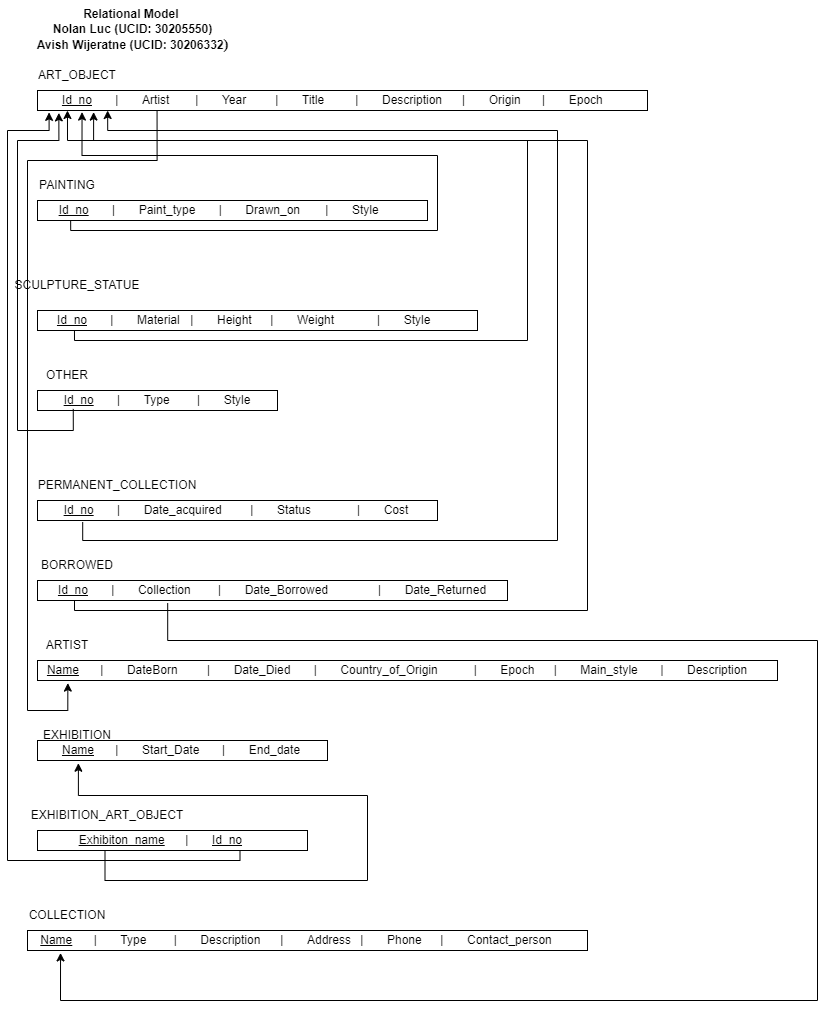

The diagram above was exported from draw.io. Its source (the exported page's mxGraphModel, read from the mxfile embedded in the PNG):
<mxGraphModel dx="1682" dy="225" grid="1" gridSize="10" guides="1" tooltips="1" connect="1" arrows="1" fold="1" page="1" pageScale="1" pageWidth="850" pageHeight="1100" math="0" shadow="0">
  <root>
    <mxCell id="0" />
    <mxCell id="1" parent="0" />
    <mxCell id="-KEbWYozJ-E0E9OejrAS-2" value="&lt;u&gt;Id_no&lt;/u&gt;&lt;span style=&quot;white-space: pre;&quot;&gt;&#09;&lt;/span&gt;| &lt;span style=&quot;white-space: pre;&quot;&gt;&#09;&lt;/span&gt;Artist&lt;span style=&quot;white-space: pre;&quot;&gt;&#09;&lt;/span&gt;|&lt;span style=&quot;white-space: pre;&quot;&gt;&#09;&lt;/span&gt;Year&lt;span style=&quot;white-space: pre;&quot;&gt;&#09;&lt;span style=&quot;white-space: pre;&quot;&gt;&#09;&lt;/span&gt;&lt;/span&gt;|&lt;span style=&quot;white-space: pre;&quot;&gt;&#09;&lt;/span&gt;Title&lt;span style=&quot;white-space: pre;&quot;&gt;&#09;&lt;/span&gt;&lt;span style=&quot;white-space: pre;&quot;&gt;&#09;&lt;/span&gt;|&lt;span style=&quot;white-space: pre;&quot;&gt;&#09;Description&lt;span style=&quot;white-space: pre;&quot;&gt;&#09;&lt;/span&gt;|&lt;span style=&quot;white-space: pre;&quot;&gt;&#09;&lt;/span&gt;Origin&lt;span style=&quot;white-space: pre;&quot;&gt;&#09;&lt;/span&gt;|&lt;span style=&quot;white-space: pre;&quot;&gt;&#09;&lt;/span&gt;Epoch&#09;&lt;/span&gt;" style="rounded=0;whiteSpace=wrap;html=1;" parent="1" vertex="1">
      <mxGeometry x="30" y="90" width="610" height="20" as="geometry" />
    </mxCell>
    <mxCell id="-KEbWYozJ-E0E9OejrAS-3" value="ART_OBJECT" style="text;html=1;align=center;verticalAlign=middle;whiteSpace=wrap;rounded=0;" parent="1" vertex="1">
      <mxGeometry x="40" y="60" width="60" height="30" as="geometry" />
    </mxCell>
    <mxCell id="-KEbWYozJ-E0E9OejrAS-4" value="&lt;u&gt;Id_no&lt;/u&gt;&lt;span style=&quot;white-space: pre;&quot;&gt;&#09;&lt;/span&gt;| &lt;span style=&quot;white-space: pre;&quot;&gt;&#09;&lt;/span&gt;Paint_type&lt;span style=&quot;white-space: pre;&quot;&gt;&#09;&lt;/span&gt;|&lt;span style=&quot;white-space: pre;&quot;&gt;&#09;&lt;/span&gt;Drawn_on&lt;span style=&quot;white-space: pre;&quot;&gt;&#09;&lt;/span&gt;|&lt;span style=&quot;white-space: pre;&quot;&gt;&#09;&lt;/span&gt;Style&lt;span style=&quot;white-space: pre;&quot;&gt;&#09;&lt;/span&gt;" style="rounded=0;whiteSpace=wrap;html=1;" parent="1" vertex="1">
      <mxGeometry x="30" y="200" width="390" height="20" as="geometry" />
    </mxCell>
    <mxCell id="-KEbWYozJ-E0E9OejrAS-5" value="PAINTING" style="text;html=1;align=center;verticalAlign=middle;whiteSpace=wrap;rounded=0;" parent="1" vertex="1">
      <mxGeometry x="30" y="170" width="60" height="30" as="geometry" />
    </mxCell>
    <mxCell id="-KEbWYozJ-E0E9OejrAS-6" value="&lt;u&gt;Id_no&lt;/u&gt;&lt;span style=&quot;white-space: pre;&quot;&gt;&#09;&lt;/span&gt;| &lt;span style=&quot;white-space: pre;&quot;&gt;&#09;&lt;/span&gt;Material&lt;span style=&quot;white-space: pre;&quot;&gt;&#09;&lt;/span&gt;|&lt;span style=&quot;white-space: pre;&quot;&gt;&#09;&lt;/span&gt;Height&lt;span style=&quot;white-space: pre;&quot;&gt;&#09;&lt;/span&gt;|&lt;span style=&quot;white-space: pre;&quot;&gt;&#09;&lt;/span&gt;Weight&lt;span style=&quot;white-space: pre;&quot;&gt;&#09;&lt;/span&gt;&lt;span style=&quot;white-space: pre;&quot;&gt;&#09;&lt;/span&gt;|&lt;span style=&quot;white-space: pre;&quot;&gt;&#09;Style&#09;&lt;/span&gt;" style="rounded=0;whiteSpace=wrap;html=1;" parent="1" vertex="1">
      <mxGeometry x="30" y="310" width="440" height="20" as="geometry" />
    </mxCell>
    <mxCell id="-KEbWYozJ-E0E9OejrAS-7" value="SCULPTURE_STATUE" style="text;html=1;align=center;verticalAlign=middle;whiteSpace=wrap;rounded=0;" parent="1" vertex="1">
      <mxGeometry x="40" y="270" width="60" height="30" as="geometry" />
    </mxCell>
    <mxCell id="-KEbWYozJ-E0E9OejrAS-8" value="&lt;u&gt;Id_no&lt;/u&gt;&lt;span style=&quot;white-space: pre;&quot;&gt;&#09;&lt;/span&gt;| &lt;span style=&quot;white-space: pre;&quot;&gt;&#09;&lt;/span&gt;Type&lt;span style=&quot;white-space: pre;&quot;&gt;&#09;&lt;/span&gt;|&lt;span style=&quot;white-space: pre;&quot;&gt;&#09;&lt;/span&gt;Style" style="rounded=0;whiteSpace=wrap;html=1;" parent="1" vertex="1">
      <mxGeometry x="30" y="390" width="240" height="20" as="geometry" />
    </mxCell>
    <mxCell id="-KEbWYozJ-E0E9OejrAS-9" value="OTHER" style="text;html=1;align=center;verticalAlign=middle;whiteSpace=wrap;rounded=0;" parent="1" vertex="1">
      <mxGeometry x="30" y="360" width="60" height="30" as="geometry" />
    </mxCell>
    <mxCell id="-KEbWYozJ-E0E9OejrAS-10" value="&lt;u&gt;Id_no&lt;/u&gt;&lt;span style=&quot;white-space: pre;&quot;&gt;&#09;&lt;/span&gt;| &lt;span style=&quot;white-space: pre;&quot;&gt;&#09;&lt;/span&gt;Date_acquired&lt;span style=&quot;white-space: pre;&quot;&gt;&#09;&lt;/span&gt;&lt;span style=&quot;white-space: pre;&quot;&gt;&#09;&lt;/span&gt;|&lt;span style=&quot;white-space: pre;&quot;&gt;&#09;&lt;/span&gt;Status&lt;span style=&quot;white-space: pre;&quot;&gt;&#09;&lt;span style=&quot;white-space: pre;&quot;&gt;&#09;&lt;/span&gt;&lt;/span&gt;|&lt;span style=&quot;white-space: pre;&quot;&gt;&#09;&lt;/span&gt;Cost&lt;span style=&quot;white-space: pre;&quot;&gt;&#09;&lt;/span&gt;" style="rounded=0;whiteSpace=wrap;html=1;" parent="1" vertex="1">
      <mxGeometry x="30" y="500" width="400" height="20" as="geometry" />
    </mxCell>
    <mxCell id="-KEbWYozJ-E0E9OejrAS-11" value="PERMANENT_COLLECTION&lt;span style=&quot;color: rgba(0, 0, 0, 0); font-family: monospace; font-size: 0px; text-align: start; text-wrap-mode: nowrap;&quot;&gt;%3CmxGraphModel%3E%3Croot%3E%3CmxCell%20id%3D%220%22%2F%3E%3CmxCell%20id%3D%221%22%20parent%3D%220%22%2F%3E%3CmxCell%20id%3D%222%22%20value%3D%22Id_no%26lt%3Bspan%20style%3D%26quot%3Bwhite-space%3A%20pre%3B%26quot%3B%26gt%3B%26%239%3B%26lt%3B%2Fspan%26gt%3B%7C%20%26lt%3Bspan%20style%3D%26quot%3Bwhite-space%3A%20pre%3B%26quot%3B%26gt%3B%26%239%3B%26lt%3B%2Fspan%26gt%3BArtist%26lt%3Bspan%20style%3D%26quot%3Bwhite-space%3A%20pre%3B%26quot%3B%26gt%3B%26%239%3B%26lt%3B%2Fspan%26gt%3B%7C%26lt%3Bspan%20style%3D%26quot%3Bwhite-space%3A%20pre%3B%26quot%3B%26gt%3B%26%239%3B%26lt%3B%2Fspan%26gt%3BYear%26lt%3Bspan%20style%3D%26quot%3Bwhite-space%3A%20pre%3B%26quot%3B%26gt%3B%26%239%3B%26lt%3Bspan%20style%3D%26quot%3Bwhite-space%3A%20pre%3B%26quot%3B%26gt%3B%26%239%3B%26lt%3B%2Fspan%26gt%3B%26lt%3B%2Fspan%26gt%3B%7C%26lt%3Bspan%20style%3D%26quot%3Bwhite-space%3A%20pre%3B%26quot%3B%26gt%3B%26%239%3B%26lt%3B%2Fspan%26gt%3BTitle%26lt%3Bspan%20style%3D%26quot%3Bwhite-space%3A%20pre%3B%26quot%3B%26gt%3B%26%239%3B%26lt%3B%2Fspan%26gt%3B%26lt%3Bspan%20style%3D%26quot%3Bwhite-space%3A%20pre%3B%26quot%3B%26gt%3B%26%239%3B%26lt%3B%2Fspan%26gt%3B%7C%26lt%3Bspan%20style%3D%26quot%3Bwhite-space%3A%20pre%3B%26quot%3B%26gt%3B%26%239%3BDescription%26lt%3Bspan%20style%3D%26quot%3Bwhite-space%3A%20pre%3B%26quot%3B%26gt%3B%26%239%3B%26lt%3B%2Fspan%26gt%3B%7C%26lt%3Bspan%20style%3D%26quot%3Bwhite-space%3A%20pre%3B%26quot%3B%26gt%3B%26%239%3B%26lt%3B%2Fspan%26gt%3BOrigin%26lt%3Bspan%20style%3D%26quot%3Bwhite-space%3A%20pre%3B%26quot%3B%26gt%3B%26%239%3B%26lt%3B%2Fspan%26gt%3B%7C%26lt%3Bspan%20style%3D%26quot%3Bwhite-space%3A%20pre%3B%26quot%3B%26gt%3B%26%239%3B%26lt%3B%2Fspan%26gt%3BEpoch%26%239%3B%26lt%3B%2Fspan%26gt%3B%22%20style%3D%22rounded%3D0%3BwhiteSpace%3Dwrap%3Bhtml%3D1%3B%22%20vertex%3D%221%22%20parent%3D%221%22%3E%3CmxGeometry%20x%3D%2240%22%20y%3D%22120%22%20width%3D%22610%22%20height%3D%2220%22%20as%3D%22geometry%22%2F%3E%3C%2FmxCell%3E%3CmxCell%20id%3D%223%22%20value%3D%22ART_OBJECT%22%20style%3D%22text%3Bhtml%3D1%3Balign%3Dcenter%3BverticalAlign%3Dmiddle%3BwhiteSpace%3Dwrap%3Brounded%3D0%3B%22%20vertex%3D%221%22%20parent%3D%221%22%3E%3CmxGeometry%20x%3D%2250%22%20y%3D%2290%22%20width%3D%2260%22%20height%3D%2230%22%20as%3D%22geometry%22%2F%3E%3C%2FmxCell%3E%3C%2Froot%3E%3C%2FmxGraphModel%3E&lt;/span&gt;" style="text;html=1;align=center;verticalAlign=middle;whiteSpace=wrap;rounded=0;" parent="1" vertex="1">
      <mxGeometry x="80" y="470" width="60" height="30" as="geometry" />
    </mxCell>
    <mxCell id="-KEbWYozJ-E0E9OejrAS-12" value="&lt;u&gt;Id_no&lt;/u&gt;&lt;span style=&quot;white-space: pre;&quot;&gt;&#09;&lt;/span&gt;| &lt;span style=&quot;white-space: pre;&quot;&gt;&#09;&lt;/span&gt;Collection&lt;span style=&quot;white-space: pre;&quot;&gt;&#09;&lt;/span&gt;|&lt;span style=&quot;white-space: pre;&quot;&gt;&#09;&lt;/span&gt;Date_Borrowed&lt;span style=&quot;white-space: pre;&quot;&gt;&#09;&lt;span style=&quot;white-space: pre;&quot;&gt;&#09;&lt;/span&gt;&lt;/span&gt;|&lt;span style=&quot;white-space: pre;&quot;&gt;&#09;&lt;/span&gt;Date_Returned" style="rounded=0;whiteSpace=wrap;html=1;" parent="1" vertex="1">
      <mxGeometry x="30" y="580" width="470" height="20" as="geometry" />
    </mxCell>
    <mxCell id="-KEbWYozJ-E0E9OejrAS-13" value="BORROWED" style="text;html=1;align=center;verticalAlign=middle;whiteSpace=wrap;rounded=0;" parent="1" vertex="1">
      <mxGeometry x="40" y="550" width="60" height="30" as="geometry" />
    </mxCell>
    <mxCell id="-KEbWYozJ-E0E9OejrAS-14" value="&lt;u&gt;Name&lt;span style=&quot;white-space: pre;&quot;&gt;&#09;&lt;/span&gt;&lt;/u&gt;| &lt;span style=&quot;white-space: pre;&quot;&gt;&#09;&lt;/span&gt;DateBorn&lt;span style=&quot;white-space: pre;&quot;&gt;&#09;&lt;/span&gt;&lt;span style=&quot;white-space: pre;&quot;&gt;&#09;&lt;/span&gt;|&lt;span style=&quot;white-space: pre;&quot;&gt;&#09;&lt;/span&gt;Date_Died&lt;span style=&quot;white-space: pre;&quot;&gt;&lt;span style=&quot;white-space: pre;&quot;&gt;&#09;&lt;/span&gt;&lt;/span&gt;|&lt;span style=&quot;white-space: pre;&quot;&gt;&#09;&lt;/span&gt;Country_of_Origin&lt;span style=&quot;white-space: pre;&quot;&gt;&#09;&lt;/span&gt;&lt;span style=&quot;white-space: pre;&quot;&gt;&#09;&lt;/span&gt;|&lt;span style=&quot;white-space: pre;&quot;&gt;&#09;Epoch&lt;span style=&quot;white-space: pre;&quot;&gt;&#09;&lt;/span&gt;|&lt;span style=&quot;white-space: pre;&quot;&gt;&#09;&lt;/span&gt;Main_style&lt;span style=&quot;white-space: pre;&quot;&gt;&#09;&lt;/span&gt;|&lt;span style=&quot;white-space: pre;&quot;&gt;&#09;&lt;/span&gt;Description&#09;&lt;/span&gt;" style="rounded=0;whiteSpace=wrap;html=1;" parent="1" vertex="1">
      <mxGeometry x="30" y="660" width="740" height="20" as="geometry" />
    </mxCell>
    <mxCell id="-KEbWYozJ-E0E9OejrAS-15" value="ARTIST" style="text;html=1;align=center;verticalAlign=middle;whiteSpace=wrap;rounded=0;" parent="1" vertex="1">
      <mxGeometry x="30" y="630" width="60" height="30" as="geometry" />
    </mxCell>
    <mxCell id="-KEbWYozJ-E0E9OejrAS-16" value="&lt;u&gt;Name&lt;/u&gt;&lt;span style=&quot;white-space: pre;&quot;&gt;&#09;&lt;/span&gt;| &lt;span style=&quot;white-space: pre;&quot;&gt;&#09;&lt;/span&gt;Start_Date&lt;span style=&quot;white-space: pre;&quot;&gt;&#09;&lt;/span&gt;|&lt;span style=&quot;white-space: pre;&quot;&gt;&#09;&lt;/span&gt;End_date&lt;span style=&quot;white-space: pre;&quot;&gt;&#09;&lt;/span&gt;" style="rounded=0;whiteSpace=wrap;html=1;" parent="1" vertex="1">
      <mxGeometry x="30" y="740" width="290" height="20" as="geometry" />
    </mxCell>
    <mxCell id="-KEbWYozJ-E0E9OejrAS-17" value="EXHIBITION" style="text;html=1;align=center;verticalAlign=middle;whiteSpace=wrap;rounded=0;" parent="1" vertex="1">
      <mxGeometry x="40" y="720" width="60" height="30" as="geometry" />
    </mxCell>
    <mxCell id="-KEbWYozJ-E0E9OejrAS-18" value="&lt;u&gt;Exhibiton_name&lt;/u&gt;&lt;span style=&quot;white-space: pre;&quot;&gt;&#09;&lt;/span&gt;| &lt;span style=&quot;white-space: pre;&quot;&gt;&#09;&lt;/span&gt;&lt;u&gt;Id_no&lt;/u&gt;&lt;span style=&quot;white-space: pre;&quot;&gt;&#09;&lt;/span&gt;" style="rounded=0;whiteSpace=wrap;html=1;" parent="1" vertex="1">
      <mxGeometry x="30" y="830" width="270" height="20" as="geometry" />
    </mxCell>
    <mxCell id="-KEbWYozJ-E0E9OejrAS-19" value="EXHIBITION_ART_OBJECT" style="text;html=1;align=center;verticalAlign=middle;whiteSpace=wrap;rounded=0;" parent="1" vertex="1">
      <mxGeometry x="70" y="800" width="60" height="30" as="geometry" />
    </mxCell>
    <mxCell id="-KEbWYozJ-E0E9OejrAS-20" value="&lt;u&gt;Name&lt;/u&gt;&lt;span style=&quot;white-space: pre;&quot;&gt;&#09;&lt;/span&gt;| &lt;span style=&quot;white-space: pre;&quot;&gt;&#09;&lt;/span&gt;Type&lt;span style=&quot;white-space: pre;&quot;&gt;&#09;&lt;/span&gt;|&lt;span style=&quot;white-space: pre;&quot;&gt;&#09;&lt;/span&gt;&lt;span style=&quot;white-space: pre;&quot;&gt;Description&lt;span style=&quot;white-space: pre;&quot;&gt;&#09;&lt;/span&gt;|&lt;span style=&quot;white-space: pre;&quot;&gt;&#09;&lt;/span&gt;Address&lt;span style=&quot;white-space: pre;&quot;&gt;&#09;&lt;/span&gt;|&lt;span style=&quot;white-space: pre;&quot;&gt;&#09;&lt;/span&gt;Phone&lt;span style=&quot;white-space: pre;&quot;&gt;&#09;&lt;/span&gt;|&lt;span style=&quot;white-space: pre;&quot;&gt;&#09;&lt;/span&gt;Contact_person&#09;&lt;/span&gt;" style="rounded=0;whiteSpace=wrap;html=1;" parent="1" vertex="1">
      <mxGeometry x="20" y="930" width="560" height="20" as="geometry" />
    </mxCell>
    <mxCell id="-KEbWYozJ-E0E9OejrAS-21" value="COLLECTION" style="text;html=1;align=center;verticalAlign=middle;whiteSpace=wrap;rounded=0;" parent="1" vertex="1">
      <mxGeometry x="30" y="900" width="60" height="30" as="geometry" />
    </mxCell>
    <mxCell id="-KEbWYozJ-E0E9OejrAS-24" value="" style="endArrow=classic;html=1;rounded=0;exitX=0.196;exitY=1.03;exitDx=0;exitDy=0;exitPerimeter=0;entryX=0.041;entryY=1.13;entryDx=0;entryDy=0;entryPerimeter=0;edgeStyle=orthogonalEdgeStyle;" parent="1" source="-KEbWYozJ-E0E9OejrAS-2" target="-KEbWYozJ-E0E9OejrAS-14" edge="1">
      <mxGeometry width="50" height="50" relative="1" as="geometry">
        <mxPoint x="390" y="210" as="sourcePoint" />
        <mxPoint x="150" y="160" as="targetPoint" />
        <Array as="points">
          <mxPoint x="150" y="160" />
          <mxPoint x="20" y="160" />
          <mxPoint x="20" y="710" />
          <mxPoint x="60" y="710" />
        </Array>
      </mxGeometry>
    </mxCell>
    <mxCell id="-KEbWYozJ-E0E9OejrAS-26" value="" style="endArrow=classic;html=1;rounded=0;exitX=0.085;exitY=1.021;exitDx=0;exitDy=0;exitPerimeter=0;edgeStyle=orthogonalEdgeStyle;entryX=0.073;entryY=1.079;entryDx=0;entryDy=0;entryPerimeter=0;" parent="1" source="-KEbWYozJ-E0E9OejrAS-4" target="-KEbWYozJ-E0E9OejrAS-2" edge="1">
      <mxGeometry width="50" height="50" relative="1" as="geometry">
        <mxPoint x="490" y="380" as="sourcePoint" />
        <mxPoint x="530" y="250" as="targetPoint" />
      </mxGeometry>
    </mxCell>
    <mxCell id="-KEbWYozJ-E0E9OejrAS-27" value="" style="endArrow=classic;html=1;rounded=0;exitX=0.084;exitY=0.979;exitDx=0;exitDy=0;exitPerimeter=0;edgeStyle=orthogonalEdgeStyle;entryX=0.092;entryY=1.079;entryDx=0;entryDy=0;entryPerimeter=0;" parent="1" source="-KEbWYozJ-E0E9OejrAS-6" target="-KEbWYozJ-E0E9OejrAS-2" edge="1">
      <mxGeometry width="50" height="50" relative="1" as="geometry">
        <mxPoint x="80" y="380" as="sourcePoint" />
        <mxPoint x="100" y="360" as="targetPoint" />
        <Array as="points">
          <mxPoint x="67" y="340" />
          <mxPoint x="520" y="340" />
          <mxPoint x="520" y="140" />
          <mxPoint x="86" y="140" />
        </Array>
      </mxGeometry>
    </mxCell>
    <mxCell id="-KEbWYozJ-E0E9OejrAS-28" value="" style="endArrow=classic;html=1;rounded=0;exitX=0.149;exitY=0.921;exitDx=0;exitDy=0;exitPerimeter=0;edgeStyle=orthogonalEdgeStyle;entryX=0.035;entryY=1.121;entryDx=0;entryDy=0;entryPerimeter=0;" parent="1" source="-KEbWYozJ-E0E9OejrAS-8" target="-KEbWYozJ-E0E9OejrAS-2" edge="1">
      <mxGeometry width="50" height="50" relative="1" as="geometry">
        <mxPoint x="170" y="470" as="sourcePoint" />
        <mxPoint x="140" y="440" as="targetPoint" />
        <Array as="points">
          <mxPoint x="66" y="430" />
          <mxPoint x="10" y="430" />
          <mxPoint x="10" y="140" />
          <mxPoint x="51" y="140" />
        </Array>
      </mxGeometry>
    </mxCell>
    <mxCell id="-KEbWYozJ-E0E9OejrAS-30" value="" style="endArrow=classic;html=1;rounded=0;exitX=0.113;exitY=1.079;exitDx=0;exitDy=0;exitPerimeter=0;entryX=0.115;entryY=1;entryDx=0;entryDy=0;entryPerimeter=0;edgeStyle=orthogonalEdgeStyle;" parent="1" source="-KEbWYozJ-E0E9OejrAS-10" target="-KEbWYozJ-E0E9OejrAS-2" edge="1">
      <mxGeometry width="50" height="50" relative="1" as="geometry">
        <mxPoint x="140" y="470" as="sourcePoint" />
        <mxPoint x="190" y="420" as="targetPoint" />
        <Array as="points">
          <mxPoint x="75" y="540" />
          <mxPoint x="550" y="540" />
          <mxPoint x="550" y="130" />
          <mxPoint x="100" y="130" />
        </Array>
      </mxGeometry>
    </mxCell>
    <mxCell id="-KEbWYozJ-E0E9OejrAS-31" value="" style="endArrow=classic;html=1;rounded=0;edgeStyle=orthogonalEdgeStyle;" parent="1" edge="1">
      <mxGeometry width="50" height="50" relative="1" as="geometry">
        <mxPoint x="67" y="600" as="sourcePoint" />
        <mxPoint x="59.97" y="110" as="targetPoint" />
        <Array as="points">
          <mxPoint x="66.97" y="610" />
          <mxPoint x="579.97" y="610" />
          <mxPoint x="579.97" y="140" />
          <mxPoint x="59.97" y="140" />
        </Array>
      </mxGeometry>
    </mxCell>
    <mxCell id="-KEbWYozJ-E0E9OejrAS-32" value="" style="endArrow=classic;html=1;rounded=0;exitX=0.277;exitY=1.136;exitDx=0;exitDy=0;exitPerimeter=0;entryX=0.059;entryY=1.121;entryDx=0;entryDy=0;entryPerimeter=0;edgeStyle=orthogonalEdgeStyle;" parent="1" source="-KEbWYozJ-E0E9OejrAS-12" target="-KEbWYozJ-E0E9OejrAS-20" edge="1">
      <mxGeometry width="50" height="50" relative="1" as="geometry">
        <mxPoint x="170" y="650" as="sourcePoint" />
        <mxPoint x="220" y="600" as="targetPoint" />
        <Array as="points">
          <mxPoint x="160" y="640" />
          <mxPoint x="810" y="640" />
          <mxPoint x="810" y="1000" />
          <mxPoint x="53" y="1000" />
        </Array>
      </mxGeometry>
    </mxCell>
    <mxCell id="-KEbWYozJ-E0E9OejrAS-33" value="" style="endArrow=classic;html=1;rounded=0;exitX=0.25;exitY=1;exitDx=0;exitDy=0;entryX=0.141;entryY=1.136;entryDx=0;entryDy=0;entryPerimeter=0;edgeStyle=orthogonalEdgeStyle;" parent="1" source="-KEbWYozJ-E0E9OejrAS-18" target="-KEbWYozJ-E0E9OejrAS-16" edge="1">
      <mxGeometry width="50" height="50" relative="1" as="geometry">
        <mxPoint x="350" y="850" as="sourcePoint" />
        <mxPoint x="400" y="800" as="targetPoint" />
        <Array as="points">
          <mxPoint x="98" y="880" />
          <mxPoint x="360" y="880" />
          <mxPoint x="360" y="795" />
          <mxPoint x="71" y="795" />
        </Array>
      </mxGeometry>
    </mxCell>
    <mxCell id="-KEbWYozJ-E0E9OejrAS-34" value="" style="endArrow=classic;html=1;rounded=0;exitX=0.75;exitY=1;exitDx=0;exitDy=0;entryX=0.019;entryY=1.093;entryDx=0;entryDy=0;entryPerimeter=0;edgeStyle=orthogonalEdgeStyle;" parent="1" source="-KEbWYozJ-E0E9OejrAS-18" target="-KEbWYozJ-E0E9OejrAS-2" edge="1">
      <mxGeometry width="50" height="50" relative="1" as="geometry">
        <mxPoint x="280" y="870" as="sourcePoint" />
        <mxPoint x="330" y="820" as="targetPoint" />
        <Array as="points">
          <mxPoint x="232" y="860" />
          <mxPoint y="860" />
          <mxPoint y="130" />
          <mxPoint x="42" y="130" />
        </Array>
      </mxGeometry>
    </mxCell>
    <mxCell id="ezEwgPm6n_fhxDnrph1r-1" value="&lt;b&gt;Relational Model&amp;nbsp;&lt;/b&gt;&lt;div&gt;&lt;b&gt;Nolan Luc (UCID: 30205550)&lt;/b&gt;&lt;/div&gt;&lt;div&gt;&lt;b&gt;Avish Wijeratne (UCID:&amp;nbsp;&lt;span style=&quot;background-color: transparent; white-space: pre-wrap;&quot;&gt;&lt;font face=&quot;Helvetica&quot;&gt;30206332&lt;/font&gt;&lt;/span&gt;&lt;span style=&quot;background-color: transparent; font-family: &amp;quot;Times New Roman&amp;quot;, serif; font-size: 11pt; white-space: pre-wrap;&quot;&gt;)&lt;/span&gt;&lt;/b&gt;&lt;/div&gt;" style="text;html=1;align=center;verticalAlign=middle;resizable=0;points=[];autosize=1;strokeColor=none;fillColor=none;" parent="1" vertex="1">
      <mxGeometry x="15" width="220" height="60" as="geometry" />
    </mxCell>
  </root>
</mxGraphModel>